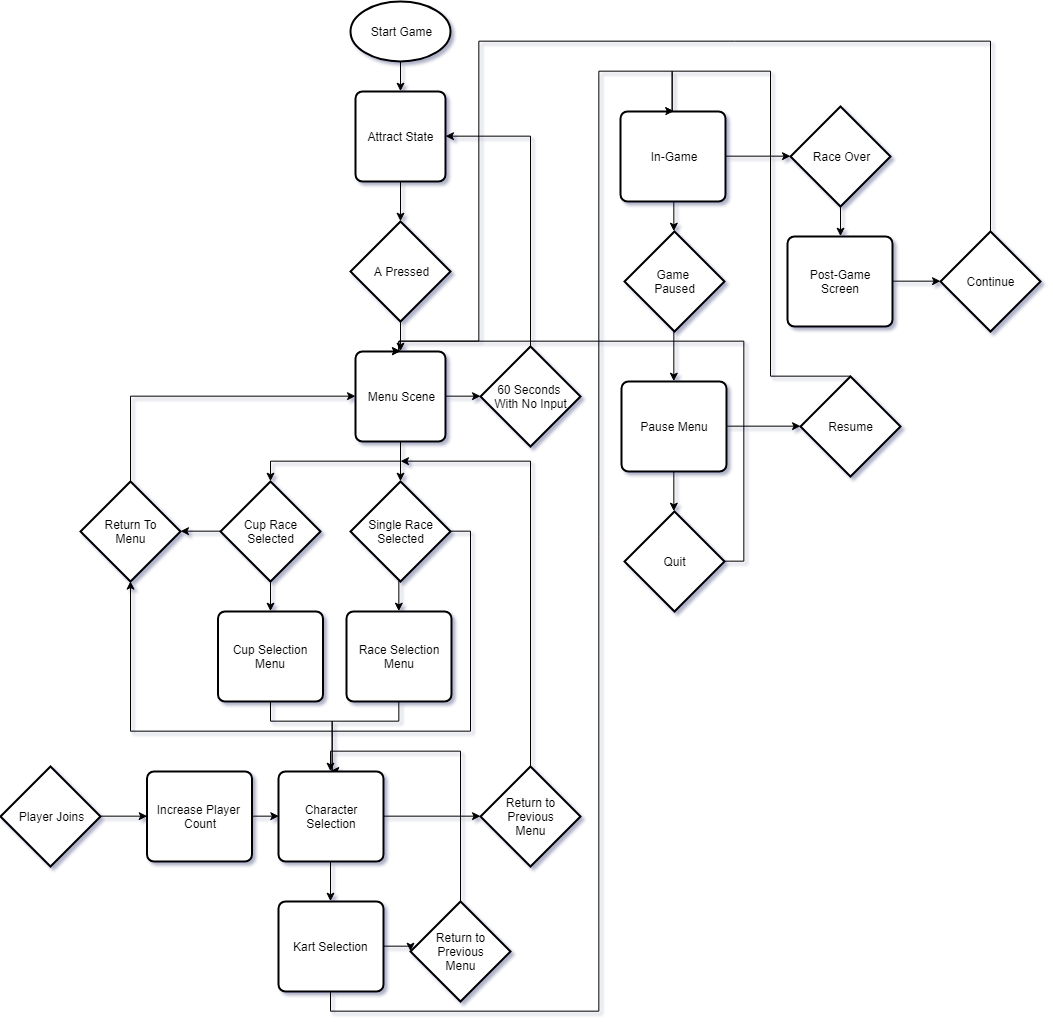

The diagram above was exported from draw.io. Its source (the exported page's mxGraphModel, read from the mxfile embedded in the PNG):
<mxGraphModel dx="3150" dy="1327" grid="1" gridSize="10" guides="1" tooltips="1" connect="1" arrows="1" fold="1" page="1" pageScale="1" pageWidth="827" pageHeight="1169" math="0" shadow="0">
  <root>
    <mxCell id="0" />
    <mxCell id="1" parent="0" />
    <mxCell id="2" style="edgeStyle=orthogonalEdgeStyle;rounded=0;orthogonalLoop=1;jettySize=auto;html=1;exitX=0.5;exitY=1;exitDx=0;exitDy=0;exitPerimeter=0;entryX=0.5;entryY=0;entryDx=0;entryDy=0;" edge="1" source="3" target="5" parent="1">
      <mxGeometry relative="1" as="geometry" />
    </mxCell>
    <mxCell id="3" value="Start Game" style="strokeWidth=2;html=1;shape=mxgraph.flowchart.start_1;whiteSpace=wrap;" vertex="1" parent="1">
      <mxGeometry x="220" y="70" width="100" height="60" as="geometry" />
    </mxCell>
    <mxCell id="4" style="edgeStyle=orthogonalEdgeStyle;rounded=0;orthogonalLoop=1;jettySize=auto;html=1;exitX=0.5;exitY=1;exitDx=0;exitDy=0;entryX=0.5;entryY=0;entryDx=0;entryDy=0;entryPerimeter=0;" edge="1" source="5" target="7" parent="1">
      <mxGeometry relative="1" as="geometry" />
    </mxCell>
    <mxCell id="5" value="Attract State" style="rounded=1;whiteSpace=wrap;html=1;absoluteArcSize=1;arcSize=14;strokeWidth=2;" vertex="1" parent="1">
      <mxGeometry x="225" y="160" width="90" height="90" as="geometry" />
    </mxCell>
    <mxCell id="6" style="edgeStyle=orthogonalEdgeStyle;rounded=0;orthogonalLoop=1;jettySize=auto;html=1;exitX=0.5;exitY=1;exitDx=0;exitDy=0;exitPerimeter=0;entryX=0.5;entryY=0;entryDx=0;entryDy=0;" edge="1" source="7" target="11" parent="1">
      <mxGeometry relative="1" as="geometry" />
    </mxCell>
    <mxCell id="7" value="A Pressed" style="strokeWidth=2;html=1;shape=mxgraph.flowchart.decision;whiteSpace=wrap;" vertex="1" parent="1">
      <mxGeometry x="220" y="290" width="100" height="100" as="geometry" />
    </mxCell>
    <mxCell id="8" style="edgeStyle=orthogonalEdgeStyle;rounded=0;orthogonalLoop=1;jettySize=auto;html=1;exitX=1;exitY=0.5;exitDx=0;exitDy=0;entryX=0;entryY=0.5;entryDx=0;entryDy=0;entryPerimeter=0;" edge="1" source="11" target="13" parent="1">
      <mxGeometry relative="1" as="geometry" />
    </mxCell>
    <mxCell id="9" style="edgeStyle=orthogonalEdgeStyle;rounded=0;orthogonalLoop=1;jettySize=auto;html=1;exitX=0.5;exitY=1;exitDx=0;exitDy=0;entryX=0.5;entryY=0;entryDx=0;entryDy=0;entryPerimeter=0;" edge="1" source="11" target="18" parent="1">
      <mxGeometry relative="1" as="geometry" />
    </mxCell>
    <mxCell id="10" style="edgeStyle=orthogonalEdgeStyle;rounded=0;orthogonalLoop=1;jettySize=auto;html=1;exitX=0.5;exitY=1;exitDx=0;exitDy=0;entryX=0.5;entryY=0;entryDx=0;entryDy=0;entryPerimeter=0;" edge="1" source="11" target="21" parent="1">
      <mxGeometry relative="1" as="geometry" />
    </mxCell>
    <mxCell id="11" value="Menu Scene&lt;br&gt;" style="rounded=1;whiteSpace=wrap;html=1;absoluteArcSize=1;arcSize=14;strokeWidth=2;" vertex="1" parent="1">
      <mxGeometry x="225" y="420" width="90" height="90" as="geometry" />
    </mxCell>
    <mxCell id="12" style="edgeStyle=orthogonalEdgeStyle;rounded=0;orthogonalLoop=1;jettySize=auto;html=1;exitX=0.5;exitY=0;exitDx=0;exitDy=0;exitPerimeter=0;entryX=1;entryY=0.5;entryDx=0;entryDy=0;" edge="1" source="13" target="5" parent="1">
      <mxGeometry relative="1" as="geometry" />
    </mxCell>
    <mxCell id="13" value="60 Seconds &lt;br&gt;With No Input" style="strokeWidth=2;html=1;shape=mxgraph.flowchart.decision;whiteSpace=wrap;" vertex="1" parent="1">
      <mxGeometry x="350" y="415" width="100" height="100" as="geometry" />
    </mxCell>
    <mxCell id="14" style="edgeStyle=orthogonalEdgeStyle;rounded=0;orthogonalLoop=1;jettySize=auto;html=1;exitX=0.5;exitY=1;exitDx=0;exitDy=0;entryX=0.5;entryY=0;entryDx=0;entryDy=0;" edge="1" source="15" target="26" parent="1">
      <mxGeometry relative="1" as="geometry">
        <Array as="points">
          <mxPoint x="140" y="790" />
          <mxPoint x="201" y="790" />
        </Array>
      </mxGeometry>
    </mxCell>
    <mxCell id="15" value="Cup Selection Menu" style="rounded=1;whiteSpace=wrap;html=1;absoluteArcSize=1;arcSize=14;strokeWidth=2;" vertex="1" parent="1">
      <mxGeometry x="87.5" y="680" width="105" height="90" as="geometry" />
    </mxCell>
    <mxCell id="16" style="edgeStyle=orthogonalEdgeStyle;rounded=0;orthogonalLoop=1;jettySize=auto;html=1;exitX=0.5;exitY=1;exitDx=0;exitDy=0;exitPerimeter=0;entryX=0.5;entryY=0;entryDx=0;entryDy=0;" edge="1" target="15" parent="1">
      <mxGeometry relative="1" as="geometry">
        <mxPoint x="140" y="635.0000000000002" as="sourcePoint" />
      </mxGeometry>
    </mxCell>
    <mxCell id="17" style="edgeStyle=orthogonalEdgeStyle;rounded=0;orthogonalLoop=1;jettySize=auto;html=1;exitX=0;exitY=0.5;exitDx=0;exitDy=0;exitPerimeter=0;entryX=1;entryY=0.5;entryDx=0;entryDy=0;entryPerimeter=0;" edge="1" source="18" target="28" parent="1">
      <mxGeometry relative="1" as="geometry" />
    </mxCell>
    <mxCell id="18" value="Cup Race Selected" style="strokeWidth=2;html=1;shape=mxgraph.flowchart.decision;whiteSpace=wrap;" vertex="1" parent="1">
      <mxGeometry x="90" y="550" width="100" height="100" as="geometry" />
    </mxCell>
    <mxCell id="19" style="edgeStyle=orthogonalEdgeStyle;rounded=0;orthogonalLoop=1;jettySize=auto;html=1;exitX=0.5;exitY=1;exitDx=0;exitDy=0;exitPerimeter=0;entryX=0.5;entryY=0;entryDx=0;entryDy=0;" edge="1" source="21" target="23" parent="1">
      <mxGeometry relative="1" as="geometry" />
    </mxCell>
    <mxCell id="20" style="edgeStyle=orthogonalEdgeStyle;rounded=0;orthogonalLoop=1;jettySize=auto;html=1;exitX=1;exitY=0.5;exitDx=0;exitDy=0;exitPerimeter=0;entryX=0.5;entryY=1;entryDx=0;entryDy=0;entryPerimeter=0;" edge="1" source="21" target="28" parent="1">
      <mxGeometry relative="1" as="geometry">
        <Array as="points">
          <mxPoint x="340" y="600" />
          <mxPoint x="340" y="800" />
          <mxPoint y="800" />
        </Array>
      </mxGeometry>
    </mxCell>
    <mxCell id="21" value="Single Race Selected" style="strokeWidth=2;html=1;shape=mxgraph.flowchart.decision;whiteSpace=wrap;" vertex="1" parent="1">
      <mxGeometry x="220" y="550" width="100" height="100" as="geometry" />
    </mxCell>
    <mxCell id="22" style="edgeStyle=orthogonalEdgeStyle;rounded=0;orthogonalLoop=1;jettySize=auto;html=1;exitX=0.5;exitY=1;exitDx=0;exitDy=0;entryX=0.5;entryY=0;entryDx=0;entryDy=0;" edge="1" source="23" target="26" parent="1">
      <mxGeometry relative="1" as="geometry">
        <Array as="points">
          <mxPoint x="269" y="790" />
          <mxPoint x="201" y="790" />
        </Array>
      </mxGeometry>
    </mxCell>
    <mxCell id="23" value="Race Selection Menu" style="rounded=1;whiteSpace=wrap;html=1;absoluteArcSize=1;arcSize=14;strokeWidth=2;" vertex="1" parent="1">
      <mxGeometry x="216" y="680" width="105" height="90" as="geometry" />
    </mxCell>
    <mxCell id="24" style="edgeStyle=orthogonalEdgeStyle;rounded=0;orthogonalLoop=1;jettySize=auto;html=1;exitX=0.5;exitY=1;exitDx=0;exitDy=0;entryX=0.5;entryY=0;entryDx=0;entryDy=0;" edge="1" source="26" target="31" parent="1">
      <mxGeometry relative="1" as="geometry" />
    </mxCell>
    <mxCell id="25" style="edgeStyle=orthogonalEdgeStyle;rounded=0;orthogonalLoop=1;jettySize=auto;html=1;exitX=1;exitY=0.5;exitDx=0;exitDy=0;entryX=0;entryY=0.5;entryDx=0;entryDy=0;entryPerimeter=0;" edge="1" source="26" target="37" parent="1">
      <mxGeometry relative="1" as="geometry" />
    </mxCell>
    <mxCell id="26" value="Character Selection" style="rounded=1;whiteSpace=wrap;html=1;absoluteArcSize=1;arcSize=14;strokeWidth=2;" vertex="1" parent="1">
      <mxGeometry x="148" y="840" width="105" height="90" as="geometry" />
    </mxCell>
    <mxCell id="27" style="edgeStyle=orthogonalEdgeStyle;rounded=0;orthogonalLoop=1;jettySize=auto;html=1;exitX=0.5;exitY=0;exitDx=0;exitDy=0;exitPerimeter=0;entryX=0;entryY=0.5;entryDx=0;entryDy=0;" edge="1" source="28" target="11" parent="1">
      <mxGeometry relative="1" as="geometry" />
    </mxCell>
    <mxCell id="28" value="Return To&lt;br&gt;Menu&lt;br&gt;" style="strokeWidth=2;html=1;shape=mxgraph.flowchart.decision;whiteSpace=wrap;" vertex="1" parent="1">
      <mxGeometry x="-50" y="550" width="100" height="100" as="geometry" />
    </mxCell>
    <mxCell id="29" style="edgeStyle=orthogonalEdgeStyle;rounded=0;orthogonalLoop=1;jettySize=auto;html=1;exitX=1;exitY=0.5;exitDx=0;exitDy=0;entryX=0;entryY=0.5;entryDx=0;entryDy=0;entryPerimeter=0;" edge="1" source="31" target="39" parent="1">
      <mxGeometry relative="1" as="geometry" />
    </mxCell>
    <mxCell id="30" style="edgeStyle=orthogonalEdgeStyle;rounded=0;orthogonalLoop=1;jettySize=auto;html=1;exitX=0.5;exitY=1;exitDx=0;exitDy=0;entryX=0.5;entryY=0;entryDx=0;entryDy=0;" edge="1" source="31" target="42" parent="1">
      <mxGeometry relative="1" as="geometry">
        <Array as="points">
          <mxPoint x="200" y="1080" />
          <mxPoint x="469" y="1080" />
          <mxPoint x="469" y="140" />
          <mxPoint x="542" y="140" />
        </Array>
      </mxGeometry>
    </mxCell>
    <mxCell id="31" value="Kart Selection&amp;nbsp;" style="rounded=1;whiteSpace=wrap;html=1;absoluteArcSize=1;arcSize=14;strokeWidth=2;" vertex="1" parent="1">
      <mxGeometry x="148" y="970" width="105" height="90" as="geometry" />
    </mxCell>
    <mxCell id="32" style="edgeStyle=orthogonalEdgeStyle;rounded=0;orthogonalLoop=1;jettySize=auto;html=1;exitX=1;exitY=0.5;exitDx=0;exitDy=0;exitPerimeter=0;entryX=0;entryY=0.5;entryDx=0;entryDy=0;" edge="1" source="33" target="35" parent="1">
      <mxGeometry relative="1" as="geometry" />
    </mxCell>
    <mxCell id="33" value="Player Joins&lt;br&gt;" style="strokeWidth=2;html=1;shape=mxgraph.flowchart.decision;whiteSpace=wrap;" vertex="1" parent="1">
      <mxGeometry x="-130" y="835" width="100" height="100" as="geometry" />
    </mxCell>
    <mxCell id="34" style="edgeStyle=orthogonalEdgeStyle;rounded=0;orthogonalLoop=1;jettySize=auto;html=1;exitX=1;exitY=0.5;exitDx=0;exitDy=0;entryX=0;entryY=0.5;entryDx=0;entryDy=0;" edge="1" source="35" target="26" parent="1">
      <mxGeometry relative="1" as="geometry" />
    </mxCell>
    <mxCell id="35" value="Increase Player&amp;nbsp;&lt;br&gt;Count&lt;br&gt;" style="rounded=1;whiteSpace=wrap;html=1;absoluteArcSize=1;arcSize=14;strokeWidth=2;" vertex="1" parent="1">
      <mxGeometry x="16.5" y="840" width="105" height="90" as="geometry" />
    </mxCell>
    <mxCell id="36" style="edgeStyle=orthogonalEdgeStyle;rounded=0;orthogonalLoop=1;jettySize=auto;html=1;exitX=0.5;exitY=0;exitDx=0;exitDy=0;exitPerimeter=0;" edge="1" source="37" parent="1">
      <mxGeometry relative="1" as="geometry">
        <mxPoint x="270" y="529.6666666666667" as="targetPoint" />
        <Array as="points">
          <mxPoint x="400" y="530" />
        </Array>
      </mxGeometry>
    </mxCell>
    <mxCell id="37" value="Return to Previous&lt;br&gt;Menu&lt;br&gt;" style="strokeWidth=2;html=1;shape=mxgraph.flowchart.decision;whiteSpace=wrap;" vertex="1" parent="1">
      <mxGeometry x="350" y="835" width="100" height="100" as="geometry" />
    </mxCell>
    <mxCell id="38" style="edgeStyle=orthogonalEdgeStyle;rounded=0;orthogonalLoop=1;jettySize=auto;html=1;exitX=0.5;exitY=0;exitDx=0;exitDy=0;exitPerimeter=0;entryX=0.5;entryY=0;entryDx=0;entryDy=0;" edge="1" source="39" target="26" parent="1">
      <mxGeometry relative="1" as="geometry" />
    </mxCell>
    <mxCell id="39" value="Return to Previous&lt;br&gt;Menu&lt;br&gt;" style="strokeWidth=2;html=1;shape=mxgraph.flowchart.decision;whiteSpace=wrap;" vertex="1" parent="1">
      <mxGeometry x="280" y="970" width="100" height="100" as="geometry" />
    </mxCell>
    <mxCell id="40" style="edgeStyle=orthogonalEdgeStyle;rounded=0;orthogonalLoop=1;jettySize=auto;html=1;exitX=0.5;exitY=1;exitDx=0;exitDy=0;entryX=0.5;entryY=0;entryDx=0;entryDy=0;entryPerimeter=0;" edge="1" source="42" target="44" parent="1">
      <mxGeometry relative="1" as="geometry" />
    </mxCell>
    <mxCell id="41" style="edgeStyle=orthogonalEdgeStyle;rounded=0;orthogonalLoop=1;jettySize=auto;html=1;exitX=1;exitY=0.5;exitDx=0;exitDy=0;entryX=0;entryY=0.5;entryDx=0;entryDy=0;entryPerimeter=0;" edge="1" source="42" target="53" parent="1">
      <mxGeometry relative="1" as="geometry" />
    </mxCell>
    <mxCell id="42" value="In-Game" style="rounded=1;whiteSpace=wrap;html=1;absoluteArcSize=1;arcSize=14;strokeWidth=2;" vertex="1" parent="1">
      <mxGeometry x="490" y="180" width="105" height="90" as="geometry" />
    </mxCell>
    <mxCell id="43" style="edgeStyle=orthogonalEdgeStyle;rounded=0;orthogonalLoop=1;jettySize=auto;html=1;exitX=0.5;exitY=1;exitDx=0;exitDy=0;exitPerimeter=0;entryX=0.5;entryY=0;entryDx=0;entryDy=0;" edge="1" source="44" target="47" parent="1">
      <mxGeometry relative="1" as="geometry" />
    </mxCell>
    <mxCell id="44" value="Game&amp;nbsp;&lt;br&gt;Paused&lt;br&gt;" style="strokeWidth=2;html=1;shape=mxgraph.flowchart.decision;whiteSpace=wrap;" vertex="1" parent="1">
      <mxGeometry x="494" y="300" width="100" height="100" as="geometry" />
    </mxCell>
    <mxCell id="45" style="edgeStyle=orthogonalEdgeStyle;rounded=0;orthogonalLoop=1;jettySize=auto;html=1;exitX=1;exitY=0.5;exitDx=0;exitDy=0;entryX=0;entryY=0.5;entryDx=0;entryDy=0;entryPerimeter=0;" edge="1" source="47" target="49" parent="1">
      <mxGeometry relative="1" as="geometry" />
    </mxCell>
    <mxCell id="46" style="edgeStyle=orthogonalEdgeStyle;rounded=0;orthogonalLoop=1;jettySize=auto;html=1;exitX=0.5;exitY=1;exitDx=0;exitDy=0;entryX=0.5;entryY=0;entryDx=0;entryDy=0;entryPerimeter=0;" edge="1" source="47" target="51" parent="1">
      <mxGeometry relative="1" as="geometry" />
    </mxCell>
    <mxCell id="47" value="Pause Menu" style="rounded=1;whiteSpace=wrap;html=1;absoluteArcSize=1;arcSize=14;strokeWidth=2;" vertex="1" parent="1">
      <mxGeometry x="491" y="450" width="105" height="90" as="geometry" />
    </mxCell>
    <mxCell id="48" style="edgeStyle=orthogonalEdgeStyle;rounded=0;orthogonalLoop=1;jettySize=auto;html=1;exitX=0.5;exitY=0;exitDx=0;exitDy=0;exitPerimeter=0;entryX=0.5;entryY=0;entryDx=0;entryDy=0;" edge="1" source="49" target="42" parent="1">
      <mxGeometry relative="1" as="geometry">
        <Array as="points">
          <mxPoint x="640" y="445" />
          <mxPoint x="640" y="140" />
          <mxPoint x="542" y="140" />
        </Array>
      </mxGeometry>
    </mxCell>
    <mxCell id="49" value="Resume&lt;br&gt;" style="strokeWidth=2;html=1;shape=mxgraph.flowchart.decision;whiteSpace=wrap;" vertex="1" parent="1">
      <mxGeometry x="670" y="445" width="100" height="100" as="geometry" />
    </mxCell>
    <mxCell id="50" style="edgeStyle=orthogonalEdgeStyle;rounded=0;orthogonalLoop=1;jettySize=auto;html=1;exitX=1;exitY=0.5;exitDx=0;exitDy=0;exitPerimeter=0;entryX=0.5;entryY=0;entryDx=0;entryDy=0;" edge="1" source="51" target="11" parent="1">
      <mxGeometry relative="1" as="geometry">
        <Array as="points">
          <mxPoint x="614" y="630" />
          <mxPoint x="614" y="410" />
          <mxPoint x="269" y="410" />
        </Array>
      </mxGeometry>
    </mxCell>
    <mxCell id="51" value="Quit&lt;br&gt;" style="strokeWidth=2;html=1;shape=mxgraph.flowchart.decision;whiteSpace=wrap;" vertex="1" parent="1">
      <mxGeometry x="494" y="580" width="100" height="100" as="geometry" />
    </mxCell>
    <mxCell id="52" style="edgeStyle=orthogonalEdgeStyle;rounded=0;orthogonalLoop=1;jettySize=auto;html=1;exitX=0.5;exitY=1;exitDx=0;exitDy=0;exitPerimeter=0;entryX=0.5;entryY=0;entryDx=0;entryDy=0;" edge="1" source="53" target="55" parent="1">
      <mxGeometry relative="1" as="geometry" />
    </mxCell>
    <mxCell id="53" value="Race Over&lt;br&gt;" style="strokeWidth=2;html=1;shape=mxgraph.flowchart.decision;whiteSpace=wrap;" vertex="1" parent="1">
      <mxGeometry x="660" y="175" width="100" height="100" as="geometry" />
    </mxCell>
    <mxCell id="54" style="edgeStyle=orthogonalEdgeStyle;rounded=0;orthogonalLoop=1;jettySize=auto;html=1;exitX=1;exitY=0.5;exitDx=0;exitDy=0;entryX=0;entryY=0.5;entryDx=0;entryDy=0;entryPerimeter=0;" edge="1" source="55" target="57" parent="1">
      <mxGeometry relative="1" as="geometry" />
    </mxCell>
    <mxCell id="55" value="Post-Game Screen" style="rounded=1;whiteSpace=wrap;html=1;absoluteArcSize=1;arcSize=14;strokeWidth=2;" vertex="1" parent="1">
      <mxGeometry x="657" y="305" width="105" height="90" as="geometry" />
    </mxCell>
    <mxCell id="56" style="edgeStyle=orthogonalEdgeStyle;rounded=0;orthogonalLoop=1;jettySize=auto;html=1;exitX=0.5;exitY=0;exitDx=0;exitDy=0;exitPerimeter=0;entryX=0.5;entryY=0;entryDx=0;entryDy=0;" edge="1" source="57" target="11" parent="1">
      <mxGeometry relative="1" as="geometry">
        <Array as="points">
          <mxPoint x="860" y="110" />
          <mxPoint x="349" y="110" />
          <mxPoint x="349" y="410" />
          <mxPoint x="269" y="410" />
        </Array>
      </mxGeometry>
    </mxCell>
    <mxCell id="57" value="Continue&lt;br&gt;" style="strokeWidth=2;html=1;shape=mxgraph.flowchart.decision;whiteSpace=wrap;" vertex="1" parent="1">
      <mxGeometry x="810" y="300" width="100" height="100" as="geometry" />
    </mxCell>
  </root>
</mxGraphModel>